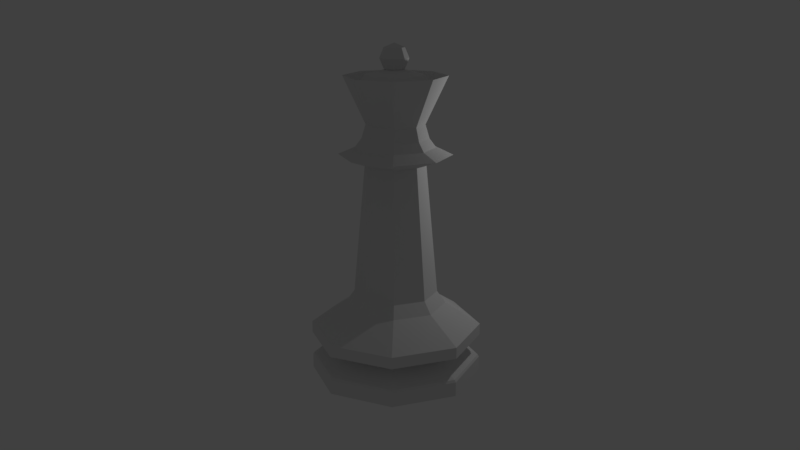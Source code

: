 # Source: LP_Queen.blend  (saved by Blender 2.79.0; exported with 4.5.12 LTS)
import bpy
from mathutils import Matrix  # noqa: F401  (used for matrix-valued properties, if any)

bpy.ops.wm.read_factory_settings(use_empty=True)
scene = bpy.context.scene
scene.name = 'Scene'

# ---- collections
col_collection_1 = bpy.data.collections.new('Collection 1'); scene.collection.children.link(col_collection_1)

# ---- world
world_world = bpy.data.worlds.new('World'); scene.world = world_world
world_world.color = (0.05088, 0.05088, 0.05088)
world_world.use_sun_shadow = False
world_world.sun_shadow_jitter_overblur = 0.0
world_world.cycles.sampling_method = 'MANUAL'

# ---- cameras
cam_camera = bpy.data.cameras.new('Camera')
cam_camera.clip_end = 100.0
cam_camera.lens = 35.0
cam_camera.sensor_width = 32.0
cam_camera.sensor_height = 18.0
cam_camera.ortho_scale = 7.314
cam_camera.dof.focus_distance = 0.0
cam_camera.dof.aperture_fstop = 128.0

# ---- lights
light_lamp = bpy.data.lights.new('Lamp', 'POINT')
light_lamp.transmission_factor = 0.0
light_lamp.cutoff_distance = 30.0
light_lamp.energy = 100.0
light_lamp.shadow_buffer_clip_start = 1.001
light_lamp.shadow_soft_size = 0.1
light_lamp.shadow_maximum_resolution = 0.006
light_lamp.use_absolute_resolution = True

# ---- meshes
me_sphere_001 = bpy.data.meshes.new('Sphere.001')
me_sphere_001.from_pydata([(3.6e-08, 0.2339, 7.688), (3.6e-08, 0.3308, 7.454), (3.6e-08, 0.2339, 7.22), (0.1654, 0.1654, 7.688), (0.2339, 0.2339, 7.454), (0.1654, 0.1654, 7.22), (0.2339, -5.898e-08, 7.688), (0.3308, -4.912e-08, 7.454), (0.2339, -5.898e-08, 7.22), (0.1654, -0.1654, 7.688), (0.2339, -0.2339, 7.454), (0.1654, -0.1654, 7.22), (4.659e-08, -0.2339, 7.688), (3.673e-08, -0.3308, 7.454), (4.659e-08, -0.2339, 7.22), (1.555e-08, -8.016e-08, 7.785), (-0.1654, -0.1654, 7.688), (-0.2339, -0.2339, 7.454), (-0.1654, -0.1654, 7.22), (-0.2339, -5.898e-08, 7.688), (-0.3308, -4.912e-08, 7.454), (-0.2339, -5.898e-08, 7.22), (-0.1654, 0.1654, 7.688), (-0.2339, 0.2339, 7.454), (-0.1654, 0.1654, 7.22), (0.02397, 1.998, 0.0449), (1.438, 1.412, 0.0449), (2.024, -0.002457, 0.0449), (1.438, -1.417, 0.0449), (0.02397, -2.002, 0.0449), (-1.39, -1.417, 0.0449), (-1.976, -0.002455, 0.0449), (-1.39, 1.412, 0.0449), (0.02397, 1.396, 0.7089), (0.02397, 1.998, 0.9559), (1.438, 1.412, 0.9559), (1.013, 0.9866, 0.7089), (2.024, -0.002457, 0.9559), (1.423, -0.002457, 0.7089), (1.438, -1.417, 0.9559), (1.013, -0.9915, 0.7089), (0.02397, -2.002, 0.9559), (0.02397, -1.401, 0.7089), (-1.39, -1.417, 0.9559), (-0.9651, -0.9915, 0.7089), (-1.976, -0.002455, 0.9559), (-1.375, -0.002456, 0.7089), (-1.39, 1.412, 0.9559), (-0.9651, 0.9866, 0.7089), (0.02397, 1.604, 0.8824), (1.16, 1.134, 0.8824), (1.63, -0.002457, 0.8824), (1.16, -1.138, 0.8824), (0.02397, -1.609, 0.8824), (-1.112, -1.138, 0.8824), (-1.583, -0.002456, 0.8824), (-1.112, 1.134, 0.8824), (0.02397, 0.6938, 5.097), (0.5163, 0.4898, 5.097), (0.7202, -0.002457, 5.097), (0.5163, -0.4948, 5.097), (0.02397, -0.6987, 5.097), (-0.4683, -0.4948, 5.097), (-0.6722, -0.002456, 5.097), (-0.4683, 0.4898, 5.097), (0.02397, 1.998, 1.227), (1.438, 1.412, 1.227), (2.024, -0.002457, 1.227), (1.438, -1.417, 1.227), (0.02397, -2.002, 1.227), (-1.39, -1.417, 1.227), (-1.976, -0.002455, 1.227), (-1.39, 1.412, 1.227), (0.02397, 1.998, 0.3782), (0.02397, 1.964, 0.4332), (1.438, 1.412, 0.3782), (1.415, 1.388, 0.4332), (2.024, -0.002457, 0.3782), (1.991, -0.002457, 0.4332), (1.438, -1.417, 0.3782), (1.415, -1.393, 0.4332), (0.02397, -2.002, 0.3782), (0.02397, -1.969, 0.4332), (-1.39, -1.417, 0.3782), (-1.367, -1.393, 0.4332), (-1.976, -0.002455, 0.3782), (-1.943, -0.002455, 0.4332), (-1.39, 1.412, 0.3782), (-1.367, 1.388, 0.4332), (-1.151, -0.002456, 1.764), (-0.8071, -0.8335, 1.764), (-0.8071, 0.8286, 1.764), (0.02397, 1.173, 1.764), (0.855, 0.8286, 1.764), (1.199, -0.002457, 1.764), (0.855, -0.8335, 1.764), (0.02397, -1.178, 1.764), (-1.278, -0.002456, 5.311), (-0.8967, -0.9231, 5.311), (-0.8967, 0.9182, 5.311), (0.02397, 1.3, 5.311), (0.9446, 0.9182, 5.311), (1.326, -0.002457, 5.311), (0.9446, -0.9231, 5.311), (0.02397, -1.304, 5.311), (-0.891, -0.002456, 5.477), (-0.623, -0.6494, 5.477), (-0.623, 0.6445, 5.477), (0.02397, 0.9125, 5.477), (0.6709, 0.6445, 5.477), (0.9389, -0.002457, 5.477), (0.6709, -0.6494, 5.477), (0.02397, -0.9174, 5.477), (0.02397, -0.9774, 2.042), (0.7134, -0.6919, 2.042), (0.9989, -0.002457, 2.042), (0.7134, 0.687, 2.042), (0.02397, 0.9725, 2.042), (-0.6654, 0.687, 2.042), (-0.951, -0.002456, 2.042), (-0.6654, -0.6919, 2.042), (-0.4503, 0.4718, 5.995), (0.4983, 0.4718, 5.995), (0.02397, 0.6683, 5.995), (0.4983, -0.4767, 5.995), (0.6947, -0.002457, 5.995), (0.02397, -0.6732, 5.995), (-0.6468, -0.002456, 5.995), (-0.4503, -0.4767, 5.995), (-0.5167, -0.5431, 5.677), (-0.7406, -0.002456, 5.677), (0.02397, -0.7671, 5.677), (0.7886, -0.002457, 5.677), (0.5646, -0.5431, 5.677), (0.02397, 0.7622, 5.677), (0.5646, 0.5382, 5.677), (-0.5167, 0.5382, 5.677), (0.8568, 0.8304, 7.078), (1.202, -0.002457, 7.078), (-1.154, -0.002456, 7.078), (-0.8089, 0.8304, 7.078), (0.8568, -0.8353, 7.078), (0.02397, -1.18, 7.078), (-0.8089, -0.8353, 7.078), (0.02397, 1.175, 7.078), (0.7084, 0.682, 6.781), (0.9919, -0.002457, 6.781), (-0.944, -0.002456, 6.781), (-0.6605, 0.682, 6.781), (0.7084, -0.6869, 6.781), (0.02397, -0.9704, 6.781), (-0.6605, -0.6869, 6.781), (0.02397, 0.9655, 6.781), (0.4682, 0.4606, 7.105), (0.6592, -0.0007033, 7.105), (-0.6455, -0.0007028, 7.105), (-0.4544, 0.4606, 7.105), (0.4682, -0.462, 7.105), (0.006859, -0.6531, 7.105), (-0.4544, -0.462, 7.105), (0.006859, 0.6517, 7.105), (3.6e-08, 0.2142, 7.21), (0.0001551, 0.2142, 7.21), (0.1515, 0.1515, 7.21), (-0.1515, 0.1515, 7.21), (-0.1514, 0.1515, 7.21), (0.2143, -5.904e-08, 7.21), (0.1516, 0.1514, 7.21), (-0.2142, -5.904e-08, 7.21), (-0.1515, -0.1515, 7.21), (0.1515, -0.1515, 7.21), (0.1516, -0.1514, 7.21), (0.0001549, -0.2142, 7.21), (4.57e-08, -0.2142, 7.21), (-0.1514, -0.1515, 7.21)], [(55, 54), (56, 55), (49, 56), (50, 49), (51, 50), (52, 51), (53, 52), (54, 53)], [(1, 0, 3, 4), (2, 1, 4, 5), (0, 15, 3), (5, 4, 7, 8), (3, 15, 6), (4, 3, 6, 7), (8, 7, 10, 11), (6, 15, 9), (7, 6, 9, 10), (10, 9, 12, 13), (11, 10, 13, 14), (9, 15, 12), (13, 12, 16, 17), (14, 13, 17, 18), (12, 15, 16), (17, 16, 19, 20), (18, 17, 20, 21), (16, 15, 19), (20, 19, 22, 23), (21, 20, 23, 24), (19, 15, 22), (23, 22, 0, 1), (24, 23, 1, 2), (22, 15, 0), (122, 123, 144, 137), (30, 83, 85, 31), (38, 40, 80, 78), (40, 42, 82, 80), (42, 44, 84, 82), (44, 46, 86, 84), (44, 43, 45, 46), (43, 70, 71, 45), (67, 94, 95, 68), (31, 85, 87, 32), (46, 48, 88, 86), (48, 33, 74, 88), (33, 36, 76, 74), (36, 38, 78, 76), (46, 45, 47, 48), (45, 71, 72, 47), (72, 91, 92, 65), (59, 58, 101, 102), (32, 87, 73, 25), (48, 47, 34, 33), (47, 72, 65, 34), (25, 73, 75, 26), (33, 34, 35, 36), (34, 65, 66, 35), (26, 75, 77, 27), (36, 35, 37, 38), (35, 66, 67, 37), (27, 77, 79, 28), (38, 37, 39, 40), (37, 67, 68, 39), (28, 79, 81, 29), (78, 80, 79, 77), (80, 82, 81, 79), (82, 84, 83, 81), (84, 86, 85, 83), (40, 39, 41, 42), (39, 68, 69, 41), (65, 92, 93, 66), (68, 95, 96, 69), (29, 81, 83, 30), (86, 88, 87, 85), (88, 74, 73, 87), (76, 78, 77, 75), (74, 76, 75, 73), (42, 41, 43, 44), (41, 69, 70, 43), (70, 90, 89, 71), (69, 96, 90, 70), (71, 89, 91, 72), (66, 93, 94, 67), (30, 31, 32, 25, 26, 27, 28, 29), (120, 119, 89, 90), (119, 118, 91, 89), (118, 117, 92, 91), (117, 116, 93, 92), (116, 115, 94, 93), (115, 114, 95, 94), (114, 113, 96, 95), (113, 120, 90, 96), (104, 103, 111, 112), (57, 64, 99, 100), (63, 62, 98, 97), (62, 61, 104, 98), (60, 59, 102, 103), (58, 57, 100, 101), (64, 63, 97, 99), (61, 60, 103, 104), (62, 63, 119, 120), (102, 101, 109, 110), (100, 99, 107, 108), (97, 98, 106, 105), (98, 104, 112, 106), (103, 102, 110, 111), (101, 100, 108, 109), (99, 97, 105, 107), (133, 132, 125, 124), (63, 64, 118, 119), (64, 57, 117, 118), (57, 58, 116, 117), (58, 59, 115, 116), (59, 60, 114, 115), (60, 61, 113, 114), (61, 62, 120, 113), (121, 127, 139, 140), (134, 136, 121, 123), (132, 135, 122, 125), (135, 134, 123, 122), (130, 129, 128, 127), (136, 130, 127, 121), (129, 131, 126, 128), (131, 133, 124, 126), (106, 129, 130, 105), (112, 131, 129, 106), (111, 133, 131, 112), (110, 132, 133, 111), (109, 135, 132, 110), (108, 134, 135, 109), (107, 136, 134, 108), (105, 130, 136, 107), (123, 121, 140, 144), (126, 124, 141, 142), (128, 126, 142, 143), (127, 128, 143, 139), (124, 125, 138, 141), (125, 122, 137, 138), (141, 138, 146, 149), (144, 140, 148, 152), (143, 142, 150, 151), (140, 139, 147, 148), (139, 143, 151, 147), (137, 144, 152, 145), (142, 141, 149, 150), (138, 137, 145, 146), (153, 154, 146, 145), (155, 156, 148, 147), (157, 158, 150, 149), (158, 159, 151, 150), (160, 153, 145, 152), (156, 160, 152, 148), (159, 155, 147, 151), (154, 157, 149, 146), (166, 167, 163, 5, 8), (163, 162, 161, 2, 5), (168, 169, 18, 21), (161, 165, 164, 24, 2), (164, 168, 21, 24), (174, 169, 168, 155, 159), (170, 171, 166, 8, 11), (162, 163, 167, 153, 160), (173, 172, 170, 11, 14), (172, 173, 174, 159, 158), (168, 164, 165, 156, 155), (166, 171, 157, 154), (167, 166, 154, 153), (171, 170, 172, 158, 157), (169, 174, 173, 14, 18), (165, 161, 162, 160, 156)])
me_sphere_001.use_remesh_preserve_volume = False
me_sphere_001.use_remesh_preserve_attributes = False
me_sphere_001.use_mirror_vertex_groups = False
me_sphere_001.update()

# ---- objects
ob_lp_queen = bpy.data.objects.new('LP Queen', me_sphere_001)
ob_lamp = bpy.data.objects.new('Lamp', light_lamp)
ob_camera = bpy.data.objects.new('Camera', cam_camera)

# ---- transforms, parenting, visibility, modifiers, constraints
ob_lp_queen.location = (0.0, 0.0, 0.0)
ob_lp_queen.lineart.crease_threshold = 0.0
ob_lamp.location = (4.076, 1.005, 5.904)
ob_lamp.rotation_euler = (0.6503, 0.05522, 1.866)
ob_lamp.lock_rotations_4d = False
ob_lamp.empty_display_type = 'ARROWS'
ob_lamp.color = (0.0, 0.0, 0.0, 0.0)
ob_lamp.lineart.crease_threshold = 0.0
ob_camera.location = (0.8707, -19.38, 9.305)
ob_camera.rotation_euler = (1.287, -1.483e-05, 0.03849)
ob_camera.lock_rotations_4d = False
ob_camera.empty_display_type = 'ARROWS'
ob_camera.color = (0.0, 0.0, 0.0, 0.0)
ob_camera.display_type = 'WIRE'
ob_camera.lineart.crease_threshold = 0.0

# ---- collection membership
col_collection_1.objects.link(ob_lp_queen)
col_collection_1.objects.link(ob_lamp)
col_collection_1.objects.link(ob_camera)

# ---- scene / render settings (as saved in the file)
scene.camera = ob_camera
scene.frame_start = 1; scene.frame_end = 250; scene.frame_set(1)
scene.render.engine = 'BLENDER_EEVEE_NEXT'
scene.render.resolution_percentage = 50
scene.render.dither_intensity = 0.0
scene.cycles.use_denoising = False
scene.cycles.samples = 128
scene.cycles.sampling_pattern = 'TABULATED_SOBOL'
scene.cycles.use_adaptive_sampling = False
scene.cycles.use_light_tree = False
scene.cycles.blur_glossy = 0.0
scene.cycles.sample_clamp_indirect = 0.0
scene.view_settings.view_transform = 'Standard'
bpy.context.view_layer.update()
